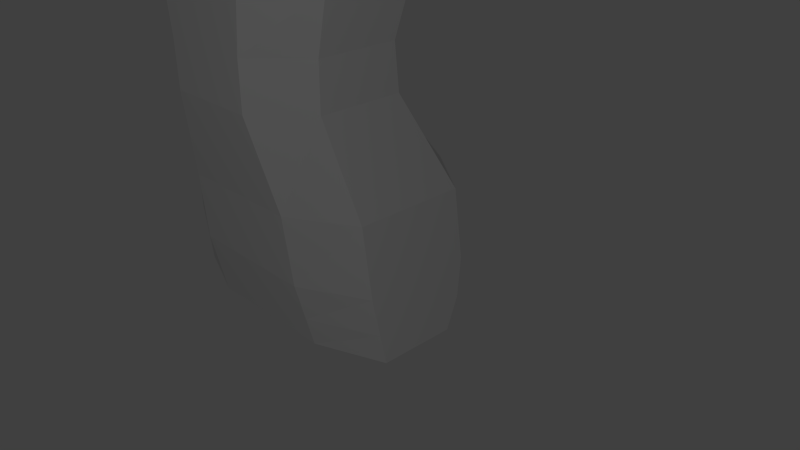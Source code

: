 # Source: human.blend  (saved by Blender 2.62.0; exported with 4.5.12 LTS)
import bpy
from mathutils import Matrix  # noqa: F401  (used for matrix-valued properties, if any)

bpy.ops.wm.read_factory_settings(use_empty=True)
scene = bpy.context.scene
scene.name = 'Scene'

# ---- collections
col_collection_1 = bpy.data.collections.new('Collection 1'); scene.collection.children.link(col_collection_1)
col_collection_2 = bpy.data.collections.new('Collection 2'); scene.collection.children.link(col_collection_2)
col_collection_2.hide_render = True
col_collection_2.hide_viewport = True

# ---- materials (node trees are filled in below, after node groups)
mat_material_001 = bpy.data.materials.new('Material.001')
mat_material_001.alpha_threshold = 0.0
mat_material_001.use_transparent_shadow = False
mat_material_001.preview_render_type = 'CUBE'
mat_material_001.roughness = 0.5
mat_material_001.line_color = (0.0, 0.0, 0.0, 1.0)

# ---- material node trees

# ---- world
world_world = bpy.data.worlds.new('World'); scene.world = world_world
world_world.color = (0.05088, 0.05088, 0.05088)
world_world.use_sun_shadow = False
world_world.sun_shadow_jitter_overblur = 0.0
world_world.cycles.sampling_method = 'MANUAL'
world_world.cycles.sample_map_resolution = 256

# ---- cameras
cam_camera = bpy.data.cameras.new('Camera')
cam_camera.clip_end = 100.0
cam_camera.lens = 35.0
cam_camera.sensor_width = 32.0
cam_camera.sensor_height = 18.0
cam_camera.ortho_scale = 7.314
cam_camera.dof.focus_distance = 0.0
cam_camera.dof.aperture_fstop = 128.0

# ---- lights
light_lamp = bpy.data.lights.new('Lamp', 'POINT')
light_lamp.transmission_factor = 0.0
light_lamp.cutoff_distance = 30.0
light_lamp.energy = 100.0
light_lamp.shadow_buffer_clip_start = 1.001
light_lamp.shadow_soft_size = 1.0
light_lamp.shadow_maximum_resolution = 0.006
light_lamp.use_absolute_resolution = True
light_lamp.cycles.use_multiple_importance_sampling = False

# ---- meshes
me_cube_002 = bpy.data.meshes.new('Cube.002')
me_cube_002.from_pydata([(1.865, 0.263, -1.0), (1.865, -0.779, -1.0), (-1.192e-07, -1.135, -1.0), (3.576e-07, 0.6618, -1.0), (1.639, 0.3545, 1.0), (1.639, -0.5494, 1.0), (-3.576e-07, -0.6167, 1.065), (1.192e-07, 0.8196, 1.065), (1.705, -0.949, -0.4695), (1.25, -1.084, -0.118), (1.584, -0.9751, 0.5868), (1.705, 0.5376, -0.4695), (1.25, 0.05384, -0.118), (1.584, 0.3153, 0.5868), (-1.669e-07, -1.428, -0.4695), (-2.623e-07, -1.661, -0.118), (-3.099e-07, -1.473, 0.5868), (3.099e-07, 1.135, -0.4695), (2.146e-07, 0.3011, -0.118), (1.669e-07, 0.752, 0.5868), (1.787, -0.901, -0.7408), (1.787, 0.5744, -0.7408), (-1.425e-07, -1.346, -0.7408), (3.343e-07, 1.199, -0.7408), (1.831, -0.8325, -0.8864), (1.831, 0.4705, -0.8864), (-1.294e-07, -1.227, -0.8864), (3.474e-07, 1.02, -0.8864), (1.444, -1.081, 0.2908), (1.444, 0.1072, 0.2908), (-2.899e-07, -1.656, 0.2908), (1.869e-07, 0.393, 0.2908), (1.869e-07, 0.393, 0.2908), (1.444, 0.1072, 0.2908), (1.261, -1.083, 0.06402), (1.261, -0.009832, 0.06402), (-2.746e-07, -1.659, 0.06402), (2.023e-07, 0.1913, 0.06402), (0.9479, -1.135, -1.0), (0.9479, 0.6618, -1.0), (0.8333, -0.679, 1.032), (0.8333, 0.8196, 1.032), (0.8668, -1.428, -0.4695), (0.6355, -1.661, -0.118), (0.8053, -1.473, 0.5868), (0.8053, 0.752, 0.5868), (0.6355, 0.3011, -0.118), (0.8668, 1.135, -0.4695), (0.9083, -1.346, -0.7408), (0.9083, 1.199, -0.7408), (0.9305, -1.227, -0.8864), (0.9305, 1.02, -0.8864), (0.734, -1.656, 0.2908), (0.734, 0.393, 0.2908), (0.6409, -1.659, 0.06402), (0.6409, 0.1913, 0.06402)], [(33, 32)], [(13, 4, 5, 10), (8, 11, 12, 9), (21, 11, 8, 20), (0, 25, 24, 1), (25, 21, 20, 24), (29, 13, 10, 28), (12, 35, 34, 9), (35, 29, 28, 34), (39, 0, 1, 38), (38, 2, 3, 39), (4, 41, 40, 5), (41, 7, 6, 40), (5, 40, 44, 10), (40, 6, 16, 44), (13, 45, 41, 4), (45, 19, 7, 41), (11, 47, 46, 12), (47, 17, 18, 46), (9, 43, 42, 8), (43, 15, 14, 42), (8, 42, 48, 20), (42, 14, 22, 48), (21, 49, 47, 11), (49, 23, 17, 47), (24, 50, 38, 1), (50, 26, 2, 38), (20, 48, 50, 24), (48, 22, 26, 50), (25, 51, 49, 21), (51, 27, 23, 49), (0, 39, 51, 25), (39, 3, 27, 51), (10, 44, 52, 28), (44, 16, 30, 52), (29, 53, 45, 13), (53, 31, 19, 45), (34, 54, 43, 9), (54, 36, 15, 43), (28, 52, 54, 34), (52, 30, 36, 54), (35, 55, 53, 29), (55, 37, 31, 53), (12, 46, 55, 35), (46, 18, 37, 55)])
me_cube_002.use_remesh_preserve_volume = False
me_cube_002.use_remesh_preserve_attributes = False
me_cube_002.use_mirror_vertex_groups = False
me_cube_002.update()
me_cube_005 = bpy.data.meshes.new('Cube.005')
me_cube_005.from_pydata([(1.0, 1.0, -1.0), (1.0, -1.0, -1.0), (-1.0, -1.0, -1.0), (-1.0, 1.0, -1.0), (1.0, 1.0, 1.0), (1.0, -1.0, 1.0), (-1.0, -1.0, 1.0), (-1.0, 1.0, 1.0)], [], [(1, 2, 6, 5), (2, 3, 7, 6), (3, 0, 4, 7)])
_uv = me_cube_005.uv_layers.new(name='UVMap')
_uv.uv.foreach_set('vector', [0.0, 0.0, 0.3333, 5.927e-07, 0.3333, 1.0, 0.0, 1.0, 0.3333, 5.927e-07, 0.6667, 7.903e-07, 0.6667, 1.0, 0.3333, 1.0, 0.6667, 7.903e-07, 1.0, 9.22e-07, 1.0, 1.0, 0.6667, 1.0])
me_cube_005.materials.append(mat_material_001)
me_cube_005.use_remesh_preserve_volume = False
me_cube_005.use_remesh_preserve_attributes = False
me_cube_005.use_mirror_vertex_groups = False
me_cube_005.update()

# ---- objects
ob_cube = bpy.data.objects.new('Cube', me_cube_002)
ob_lamp = bpy.data.objects.new('Lamp', light_lamp)
ob_camera = bpy.data.objects.new('Camera', cam_camera)
ob_cube_001 = bpy.data.objects.new('Cube.001', me_cube_005)

# ---- transforms, parenting, visibility, modifiers, constraints
ob_cube.location = (0.0, 0.0, 2.421)
ob_cube.scale = (0.734, 0.734, 2.504)
ob_cube.lineart.crease_threshold = 0.0
_m = ob_cube.modifiers.new('Mirror', 'MIRROR')
ob_lamp.location = (5.978, -5.347, 4.379)
ob_lamp.rotation_euler = (0.6503, 0.05522, 1.866)
ob_lamp.lock_rotations_4d = False
ob_lamp.empty_display_type = 'ARROWS'
ob_lamp.color = (0.0, 0.0, 0.0, 0.0)
ob_lamp.lineart.crease_threshold = 0.0
ob_camera.location = (6.065, -4.768, 4.395)
ob_camera.rotation_euler = (1.109, 0.01082, 0.8149)
ob_camera.lock_rotations_4d = False
ob_camera.empty_display_type = 'ARROWS'
ob_camera.color = (0.0, 0.0, 0.0, 0.0)
ob_camera.display_type = 'WIRE'
ob_camera.lineart.crease_threshold = 0.0
ob_cube_001.location = (0.0, 0.0, 0.0)
ob_cube_001.scale = (8.0, 8.0, 8.0)
ob_cube_001.lineart.crease_threshold = 0.0

# ---- collection membership
col_collection_1.objects.link(ob_cube)
col_collection_1.objects.link(ob_lamp)
col_collection_1.objects.link(ob_camera)
col_collection_2.objects.link(ob_cube_001)

# ---- scene / render settings (as saved in the file)
scene.camera = ob_camera
scene.frame_start = 1; scene.frame_end = 250; scene.frame_set(46)
scene.render.engine = 'BLENDER_EEVEE_NEXT'
scene.render.image_settings.color_mode = 'RGB'
scene.render.image_settings.compression = 90
scene.render.resolution_percentage = 50
scene.render.dither_intensity = 0.0
scene.render.bake_margin = 2
scene.render.bake_bias = 0.0
scene.cycles.use_denoising = False
scene.cycles.samples = 10
scene.cycles.sampling_pattern = 'TABULATED_SOBOL'
scene.cycles.light_sampling_threshold = 0.0
scene.cycles.use_adaptive_sampling = False
scene.cycles.use_light_tree = False
scene.cycles.blur_glossy = 0.0
scene.cycles.volume_bounces = 1
scene.cycles.pixel_filter_type = 'GAUSSIAN'
scene.cycles.sample_clamp_indirect = 0.0
scene.view_settings.view_transform = 'Standard'
bpy.context.view_layer.update()
